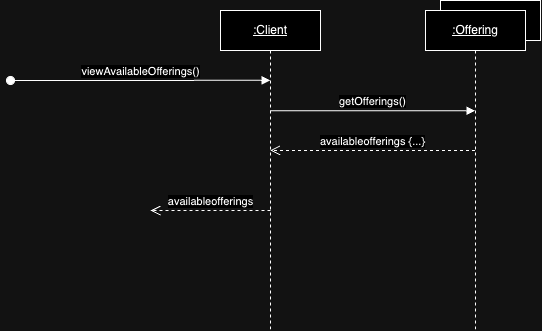

The diagram above was exported from draw.io. Its source (the exported page's mxGraphModel, read from the mxfile embedded in the PNG):
<mxGraphModel dx="983" dy="418" grid="1" gridSize="10" guides="1" tooltips="1" connect="1" arrows="1" fold="1" page="1" pageScale="1" pageWidth="850" pageHeight="1100" math="0" shadow="0">
  <root>
    <mxCell id="0" />
    <mxCell id="1" parent="0" />
    <mxCell id="tcqwzzUGgHxNcOp7Jjeq-1" value="&lt;u&gt;:Client&lt;/u&gt;" style="shape=umlLifeline;perimeter=lifelinePerimeter;whiteSpace=wrap;html=1;container=0;dropTarget=0;collapsible=0;recursiveResize=0;outlineConnect=0;portConstraint=eastwest;newEdgeStyle={&quot;edgeStyle&quot;:&quot;elbowEdgeStyle&quot;,&quot;elbow&quot;:&quot;vertical&quot;,&quot;curved&quot;:0,&quot;rounded&quot;:0};" vertex="1" parent="1">
      <mxGeometry x="220" y="40" width="100" height="320" as="geometry" />
    </mxCell>
    <mxCell id="tcqwzzUGgHxNcOp7Jjeq-2" value="getOfferings()" style="html=1;verticalAlign=bottom;endArrow=block;edgeStyle=elbowEdgeStyle;elbow=vertical;curved=0;rounded=0;" edge="1" parent="1">
      <mxGeometry x="0.0019" relative="1" as="geometry">
        <mxPoint x="270" y="140.14" as="sourcePoint" />
        <Array as="points" />
        <mxPoint x="474.5" y="139.99714285714282" as="targetPoint" />
        <mxPoint as="offset" />
      </mxGeometry>
    </mxCell>
    <mxCell id="tcqwzzUGgHxNcOp7Jjeq-4" value="viewAvailableOfferings()" style="html=1;verticalAlign=bottom;startArrow=oval;endArrow=block;startSize=8;edgeStyle=elbowEdgeStyle;elbow=vertical;curved=0;rounded=0;" edge="1" parent="1">
      <mxGeometry x="0.0014" relative="1" as="geometry">
        <mxPoint x="10" y="110" as="sourcePoint" />
        <mxPoint x="269.5" y="110.125" as="targetPoint" />
        <mxPoint as="offset" />
      </mxGeometry>
    </mxCell>
    <mxCell id="tcqwzzUGgHxNcOp7Jjeq-5" value="availableofferings" style="html=1;verticalAlign=bottom;endArrow=open;dashed=1;endSize=8;edgeStyle=elbowEdgeStyle;elbow=horizontal;curved=0;rounded=0;" edge="1" parent="1">
      <mxGeometry relative="1" as="geometry">
        <mxPoint x="150" y="240" as="targetPoint" />
        <Array as="points">
          <mxPoint x="195" y="240" />
        </Array>
        <mxPoint x="270" y="240" as="sourcePoint" />
        <mxPoint as="offset" />
      </mxGeometry>
    </mxCell>
    <mxCell id="tcqwzzUGgHxNcOp7Jjeq-6" value="" style="rounded=0;whiteSpace=wrap;html=1;" vertex="1" parent="1">
      <mxGeometry x="440" y="30" width="100" height="40" as="geometry" />
    </mxCell>
    <mxCell id="tcqwzzUGgHxNcOp7Jjeq-7" value="&lt;u&gt;:Offering&lt;/u&gt;" style="shape=umlLifeline;perimeter=lifelinePerimeter;whiteSpace=wrap;html=1;container=0;dropTarget=0;collapsible=0;recursiveResize=0;outlineConnect=0;portConstraint=eastwest;newEdgeStyle={&quot;edgeStyle&quot;:&quot;elbowEdgeStyle&quot;,&quot;elbow&quot;:&quot;vertical&quot;,&quot;curved&quot;:0,&quot;rounded&quot;:0};" vertex="1" parent="1">
      <mxGeometry x="425" y="40" width="100" height="320" as="geometry" />
    </mxCell>
    <mxCell id="tcqwzzUGgHxNcOp7Jjeq-11" value="availableofferings {...}" style="html=1;verticalAlign=bottom;endArrow=open;dashed=1;endSize=8;edgeStyle=elbowEdgeStyle;elbow=horizontal;curved=0;rounded=0;" edge="1" parent="1" source="tcqwzzUGgHxNcOp7Jjeq-7" target="tcqwzzUGgHxNcOp7Jjeq-1">
      <mxGeometry relative="1" as="geometry">
        <mxPoint x="300" y="180" as="targetPoint" />
        <Array as="points">
          <mxPoint x="345" y="180" />
        </Array>
        <mxPoint x="420" y="180" as="sourcePoint" />
        <mxPoint as="offset" />
      </mxGeometry>
    </mxCell>
  </root>
</mxGraphModel>